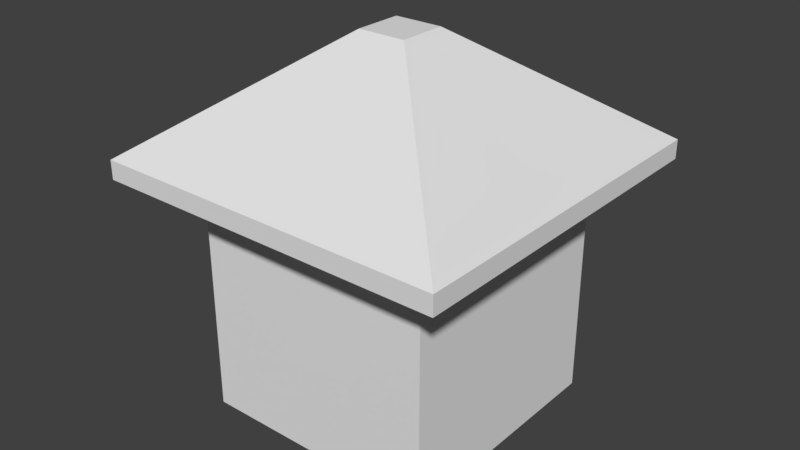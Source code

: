 # Source: house.blend  (saved by Blender 2.79.0; exported with 4.5.12 LTS)
import bpy
from mathutils import Matrix  # noqa: F401  (used for matrix-valued properties, if any)

bpy.ops.wm.read_factory_settings(use_empty=True)
scene = bpy.context.scene
scene.name = 'Scene'

# ---- collections
col_collection_1 = bpy.data.collections.new('Collection 1'); scene.collection.children.link(col_collection_1)

# ---- materials (node trees are filled in below, after node groups)
mat_material_001 = bpy.data.materials.new('Material.001')
mat_material_001.alpha_threshold = 0.0
mat_material_001.use_transparent_shadow = False
mat_material_001.roughness = 0.5

# ---- material node trees

# ---- world
world_world = bpy.data.worlds.new('World'); scene.world = world_world
world_world.color = (0.05088, 0.05088, 0.05088)
world_world.use_sun_shadow = False
world_world.sun_shadow_jitter_overblur = 0.0
world_world.cycles.sampling_method = 'MANUAL'

# ---- meshes
me_cube_001 = bpy.data.meshes.new('Cube.001')
me_cube_001.from_pydata([(-0.3427, -1.0, -0.2607), (-0.1988, -0.1988, 2.628), (-1.0, 1.0, -0.3023), (-0.1988, 0.1988, 2.628), (0.3427, -1.0, -0.2607), (0.1988, -0.1988, 2.628), (1.0, 1.0, -0.3023), (0.1988, 0.1988, 2.628), (-0.3427, -1.0, 0.7946), (-1.0, 1.0, 1.698), (1.0, 1.0, 1.698), (0.3427, -1.0, 0.7946), (-1.452, -1.452, 1.674), (-1.452, 1.452, 1.674), (1.452, 1.452, 1.674), (1.452, -1.452, 1.674), (-0.1988, -0.1988, 2.628), (-0.1988, 0.1988, 2.628), (0.1988, 0.1988, 2.628), (0.1988, -0.1988, 2.628), (-1.452, -1.452, 1.829), (-1.452, 1.452, 1.829), (1.452, 1.452, 1.829), (1.452, -1.452, 1.829), (-0.1988, -0.1988, 2.735), (-0.1988, 0.1988, 2.735), (0.1988, 0.1988, 2.735), (0.1988, -0.1988, 2.735), (-1.0, -1.0, -0.3023), (-1.0, -1.0, 1.698), (1.0, -1.0, 1.698), (1.0, -1.0, -0.3023)], [], [(28, 29, 9, 2), (2, 9, 10, 6), (6, 10, 30, 31), (4, 11, 8, 0), (2, 6, 31, 28), (5, 1, 16, 19), (30, 10, 14, 15), (1, 3, 17, 16), (7, 5, 19, 18), (18, 19, 27, 26), (14, 13, 21, 22), (12, 15, 23, 20), (17, 18, 26, 25), (3, 7, 18, 17), (9, 29, 12, 13), (29, 30, 15, 12), (10, 9, 13, 14), (24, 25, 21, 20), (25, 26, 22, 21), (26, 27, 23, 22), (27, 24, 20, 23), (16, 17, 25, 24), (15, 14, 22, 23), (13, 12, 20, 21), (19, 16, 24, 27), (27, 24, 25, 26), (0, 8, 29, 28), (11, 4, 31, 30), (4, 0, 28, 31), (8, 11, 30, 29)])
_uv = me_cube_001.uv_layers.new(name='UVMap')
_uv.uv.foreach_set('vector', [0.5308, 0.03078, 0.5308, 0.475, 0.975, 0.475, 0.975, 0.03078, 0.5221, 0.03734, 0.5221, 0.4816, 0.9663, 0.4816, 0.9663, 0.03734, 0.9707, 0.03296, 0.9707, 0.4772, 0.5264, 0.4772, 0.5264, 0.03296, 0.9822, 0.512, 0.9822, 0.9918, 0.5187, 0.9918, 0.5187, 0.512, 0.5277, 0.4727, 0.9719, 0.4727, 0.9719, 0.02845, 0.5277, 0.02845, 0.0, 0.0, 1.0, 0.0, 1.0, 1.0, 0.0, 1.0, 0.1386, 0.7248, 0.1386, 0.7319, 0.4324, 0.7336, 0.4324, 0.7232, 0.0, 0.0, 1.0, 0.0, 1.0, 1.0, 0.0, 1.0, 0.0, 0.0, 1.0, 0.0, 1.0, 1.0, 0.0, 1.0, 0.0, 0.0, 1.0, 0.0, 1.0, 1.0, 0.0, 1.0, 0.49, 0.6555, -0.001726, 0.6555, -0.001726, 0.6922, 0.49, 0.6922, 0.49, 0.6555, -0.001726, 0.6555, -0.001726, 0.6922, 0.49, 0.6922, 0.0, 0.0, 1.0, 0.0, 1.0, 1.0, 0.0, 1.0, 0.0, 0.0, 1.0, 0.0, 1.0, 1.0, 0.0, 1.0, 0.1497, 0.7251, 0.1497, 0.7323, 0.4435, 0.7339, 0.4435, 0.7235, 0.1429, 0.7249, 0.1429, 0.7321, 0.4367, 0.7337, 0.4367, 0.7233, 0.1344, 0.7249, 0.1344, 0.7321, 0.4281, 0.7337, 0.4281, 0.7233, 0.2825, 0.9704, 0.215, 0.9704, 0.00212, 0.5037, 0.4954, 0.5037, 0.283, 0.9681, 0.2155, 0.9681, 0.002627, 0.5013, 0.4959, 0.5013, 0.2816, 0.9685, 0.2141, 0.9685, 0.001208, 0.5017, 0.4945, 0.5017, 0.2821, 0.969, 0.2145, 0.969, 0.001664, 0.5022, 0.495, 0.5022, 0.0, 0.0, 1.0, 0.0, 1.0, 1.0, 0.0, 1.0, -0.001726, 0.6922, 0.49, 0.6922, 0.49, 0.6555, -0.001726, 0.6555, -0.001726, 0.6922, 0.49, 0.6922, 0.49, 0.6555, -0.001726, 0.6555, 0.0, 0.0, 1.0, 0.0, 1.0, 1.0, 0.0, 1.0, 0.2531, 0.6462, 0.233, 0.6462, 0.233, 0.6663, 0.2531, 0.6663, 0.6768, 0.1811, 0.6768, 0.3334, 0.5308, 0.4794, 0.5308, 0.03515, 0.829, 0.3334, 0.829, 0.1811, 0.975, 0.03515, 0.975, 0.4794, 0.829, 0.1811, 0.6768, 0.1811, 0.5308, 0.03515, 0.975, 0.03515, 0.6768, 0.3334, 0.829, 0.3334, 0.975, 0.4794, 0.5308, 0.4794])
me_cube_001.materials.append(mat_material_001)
me_cube_001.use_remesh_preserve_volume = False
me_cube_001.use_remesh_preserve_attributes = False
me_cube_001.use_mirror_vertex_groups = False
me_cube_001.update()

# ---- objects
ob_cube = bpy.data.objects.new('Cube', me_cube_001)

# ---- transforms, parenting, visibility, modifiers, constraints
ob_cube.location = (0.0, 0.0, 1.0)
ob_cube.scale = (4.3, 4.3, 4.3)
ob_cube.lineart.crease_threshold = 0.0

# ---- collection membership
col_collection_1.objects.link(ob_cube)

# ---- scene / render settings (as saved in the file)
scene.frame_start = 1; scene.frame_end = 250; scene.frame_set(1)
scene.render.engine = 'BLENDER_EEVEE_NEXT'
scene.render.resolution_percentage = 50
scene.render.dither_intensity = 0.0
scene.cycles.use_denoising = False
scene.cycles.samples = 128
scene.cycles.sampling_pattern = 'TABULATED_SOBOL'
scene.cycles.use_adaptive_sampling = False
scene.cycles.use_light_tree = False
scene.cycles.blur_glossy = 0.0
scene.cycles.sample_clamp_indirect = 0.0
scene.view_settings.view_transform = 'Standard'
bpy.context.view_layer.update()

# ---- added for rendering (the .blend has no active camera and no usable light): camera, sun
cam_auto = bpy.data.cameras.new('AutoCamera')
cam_auto.lens = 50.0
cam_auto.sensor_width = 36.0
cam_auto.clip_end = 1000.0
ob_auto_camera = bpy.data.objects.new('AutoCamera', cam_auto)
scene.collection.objects.link(ob_auto_camera)
ob_auto_camera.location = (20.3212, -24.3854, 22.4869)
ob_auto_camera.rotation_euler = (1.09748, -7.21219e-08, 0.694738)
scene.camera = ob_auto_camera
light_auto_sun = bpy.data.lights.new('AutoSun', 'SUN')
light_auto_sun.energy = 3.0
light_auto_sun.angle = 0.0523599
ob_auto_sun = bpy.data.objects.new('AutoSun', light_auto_sun)
scene.collection.objects.link(ob_auto_sun)
ob_auto_sun.rotation_euler = (0.872665, 0.174533, 0.523599)
bpy.context.view_layer.update()
